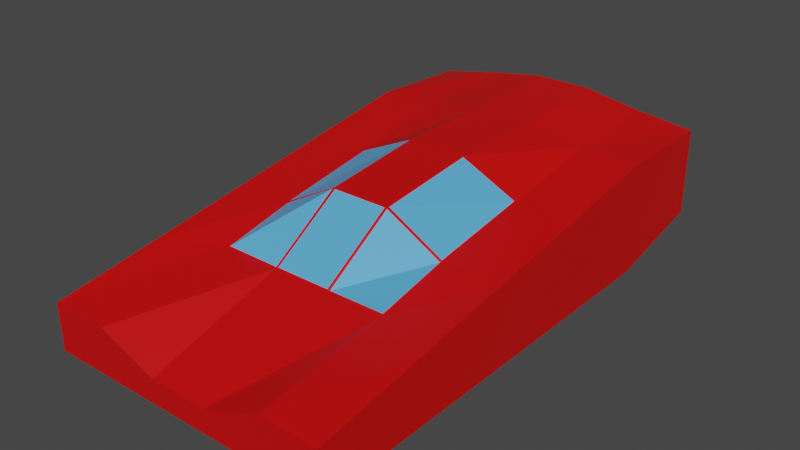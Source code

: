 # Source: Test_Car_Body.blend  (saved by Blender 3.0.42; exported with 4.5.12 LTS)
import bpy
from mathutils import Matrix  # noqa: F401  (used for matrix-valued properties, if any)

bpy.ops.wm.read_factory_settings(use_empty=True)
scene = bpy.context.scene
scene.name = 'Scene'

# ---- collections
col_collection = bpy.data.collections.new('Collection'); scene.collection.children.link(col_collection)

# ---- materials (node trees are filled in below, after node groups)
mat_material_001 = bpy.data.materials.new('Material.001')
mat_material_001.use_transparent_shadow = False
mat_material_002 = bpy.data.materials.new('Material.002')
mat_material_002.use_transparent_shadow = False

# ---- material node trees
mat_material_001.use_nodes = True; mat_material_001.node_tree.nodes.clear()
_N = mat_material_001.node_tree.nodes; _L = mat_material_001.node_tree.links
n0 = _N.new('ShaderNodeBsdfPrincipled'); n0.name = 'Principled BSDF'; n0.location = (10, 300)
n0.distribution = 'GGX'
n0.subsurface_method = 'RANDOM_WALK_SKIN'
n0.inputs[0].default_value = (0.6584, 0.0, 0.0, 1.0)
n0.inputs[3].default_value = 1.45
n0.inputs[27].default_value = (0.0, 0.0, 0.0, 1.0)
n0.inputs[28].default_value = 1.0
n1 = _N.new('ShaderNodeOutputMaterial'); n1.name = 'Material Output'; n1.location = (300, 300)
_L.new(n0.outputs[0], n1.inputs[0])
n1.is_active_output = True
mat_material_002.use_nodes = True; mat_material_002.node_tree.nodes.clear()
_N = mat_material_002.node_tree.nodes; _L = mat_material_002.node_tree.links
n0 = _N.new('ShaderNodeBsdfPrincipled'); n0.name = 'Principled BSDF'; n0.location = (10, 300)
n0.distribution = 'GGX'
n0.subsurface_method = 'RANDOM_WALK_SKIN'
n0.inputs[0].default_value = (0.1, 0.4205, 0.8, 1.0)
n0.inputs[3].default_value = 1.45
n0.inputs[27].default_value = (0.0, 0.0, 0.0, 1.0)
n0.inputs[28].default_value = 1.0
n1 = _N.new('ShaderNodeOutputMaterial'); n1.name = 'Material Output'; n1.location = (300, 300)
_L.new(n0.outputs[0], n1.inputs[0])
n1.is_active_output = True

# ---- world
world_world = bpy.data.worlds.new('World'); scene.world = world_world
world_world.use_nodes = True; world_world.node_tree.nodes.clear()
_N = world_world.node_tree.nodes; _L = world_world.node_tree.links
n0 = _N.new('ShaderNodeOutputWorld'); n0.name = 'World Output'; n0.location = (300, 300)
n1 = _N.new('ShaderNodeBackground'); n1.name = 'Background'; n1.location = (10, 300)
n1.inputs[0].default_value = (0.05088, 0.05088, 0.05088, 1.0)
_L.new(n1.outputs[0], n0.inputs[0])
n0.is_active_output = True
world_world.color = (0.05088, 0.05088, 0.05088)
world_world.use_sun_shadow = False
world_world.sun_shadow_jitter_overblur = 0.0

# ---- meshes
me_cube_001 = bpy.data.meshes.new('Cube.001')
me_cube_001.from_pydata([(-1.0, -1.78, -0.4303), (-1.0, -1.78, -0.1128), (-1.0, 1.78, -0.2695), (-1.0, 1.78, 0.2853), (1.0, -1.78, -0.4303), (1.0, -1.78, -0.1128), (1.0, 1.78, -0.2695), (1.0, 1.78, 0.321), (-1.0, 1.068, -0.4303), (-1.0, 0.356, -0.4303), (-1.0, -0.356, -0.4303), (-1.0, -1.068, -0.4303), (-1.0, -1.068, -0.004157), (-1.0, -0.356, 0.1045), (-1.0, 0.356, 0.2131), (-1.0, 1.068, 0.321), (1.0, -1.068, -0.4303), (1.0, -0.356, -0.4303), (1.0, 0.356, -0.4303), (1.0, 1.068, -0.4303), (1.0, 1.068, 0.321), (1.0, 0.356, 0.2131), (1.0, -0.356, 0.1045), (1.0, -1.068, -0.004157), (0.6, 1.78, -0.2695), (0.2, 1.78, -0.2695), (-0.2, 1.78, -0.2695), (-0.6, 1.78, -0.2695), (-0.6, 1.78, 0.3649), (-0.2, 1.78, 0.4303), (0.2, 1.78, 0.4303), (0.6, 1.78, 0.3649), (-0.6, -1.78, -0.4303), (-0.2, -1.78, -0.4303), (0.2, -1.78, -0.4303), (0.6, -1.78, -0.4303), (0.6, -1.78, -0.1128), (0.2, -1.78, -0.2696), (-0.2, -1.78, -0.2696), (-0.6, -1.78, -0.1128), (-0.6, 1.068, 0.3217), (-0.2, 1.068, 0.3985), (0.2, 1.068, 0.3985), (0.6, 1.068, 0.3217), (-0.5911, 0.3461, 0.2162), (-0.2089, 0.3461, 0.3928), (0.2089, 0.3461, 0.3928), (0.5911, 0.3461, 0.2162), (-0.5899, -0.3645, 0.1035), (-0.19, -0.3644, 0.3163), (0.2102, -0.3663, 0.3145), (0.5899, -0.3645, 0.1035), (-0.5907, -0.8496, 0.001931), (-0.19, -0.8495, 0.001288), (0.2093, -0.8478, -0.002315), (0.5907, -0.8496, 0.001931), (0.6, 1.068, -0.4303), (0.2, 1.068, -0.4303), (-0.2, 1.068, -0.4303), (-0.6, 1.068, -0.4303), (0.6, 0.356, -0.4303), (0.2, 0.356, -0.4303), (-0.2, 0.356, -0.4303), (-0.6, 0.356, -0.4303), (0.6, -0.356, -0.4303), (0.2, -0.356, -0.4303), (-0.2, -0.356, -0.4303), (-0.6, -0.356, -0.4303), (0.6, -1.068, -0.4303), (0.2, -1.068, -0.4303), (-0.2, -1.068, -0.4303), (-0.6, -1.068, -0.4303), (0.19, -0.3644, 0.3163), (0.591, -0.3461, 0.1103), (0.19, -0.8495, 0.001288), (0.6, -0.8579, -0.004157), (-0.2102, -0.3663, 0.3145), (0.209, -0.3461, 0.3184), (-0.2093, -0.8478, -0.002315), (0.2, -0.8579, -0.004157), (-0.591, -0.3461, 0.1103), (-0.209, -0.3461, 0.3184), (-0.6, -0.8579, -0.004157), (-0.2, -0.8579, -0.004157), (0.2, 0.356, 0.3985), (0.6, 0.356, 0.2131), (0.2, -0.356, 0.3217), (0.6, -0.356, 0.1045), (-0.6, 0.356, 0.2131), (-0.2, 0.356, 0.3985), (-0.6, -0.356, 0.1045), (-0.2, -0.356, 0.3217)], [], [(8, 15, 3, 2), (24, 31, 7, 6), (16, 23, 5, 4), (32, 39, 1, 0), (68, 16, 4, 35), (82, 12, 1, 39), (28, 3, 15, 40), (40, 15, 14, 88), (88, 14, 13, 90), (90, 13, 12, 82), (24, 6, 19, 56), (56, 19, 18, 60), (60, 18, 17, 64), (64, 17, 16, 68), (6, 7, 20, 19), (19, 20, 21, 18), (18, 21, 22, 17), (17, 22, 23, 16), (0, 1, 12, 11), (11, 12, 13, 10), (10, 13, 14, 9), (9, 14, 15, 8), (10, 67, 71, 11), (67, 66, 70, 71), (66, 65, 69, 70), (65, 64, 68, 69), (9, 63, 67, 10), (63, 62, 66, 67), (62, 61, 65, 66), (61, 60, 64, 65), (8, 59, 63, 9), (59, 58, 62, 63), (58, 57, 61, 62), (57, 56, 60, 61), (2, 27, 59, 8), (27, 26, 58, 59), (26, 25, 57, 58), (25, 24, 56, 57), (22, 87, 75, 23), (51, 50, 54, 55), (72, 49, 53, 74), (76, 48, 52, 78), (21, 85, 87, 22), (47, 46, 77, 73), (84, 89, 91, 86), (45, 44, 80, 81), (20, 43, 85, 21), (43, 42, 84, 85), (42, 41, 89, 84), (41, 40, 88, 89), (7, 31, 43, 20), (31, 30, 42, 43), (30, 29, 41, 42), (29, 28, 40, 41), (23, 75, 36, 5), (75, 79, 37, 36), (79, 83, 38, 37), (83, 82, 39, 38), (11, 71, 32, 0), (71, 70, 33, 32), (70, 69, 34, 33), (69, 68, 35, 34), (4, 5, 36, 35), (35, 36, 37, 34), (34, 37, 38, 33), (33, 38, 39, 32), (2, 3, 28, 27), (27, 28, 29, 26), (26, 29, 30, 25), (25, 30, 31, 24), (50, 51, 87, 86), (55, 54, 79, 75), (51, 55, 75, 87), (54, 50, 86, 79), (49, 72, 86, 91), (74, 53, 83, 79), (72, 74, 79, 86), (53, 49, 91, 83), (48, 76, 91, 90), (78, 52, 82, 83), (76, 78, 83, 91), (52, 48, 90, 82), (46, 47, 85, 84), (73, 77, 86, 87), (47, 73, 87, 85), (77, 46, 84, 86), (44, 45, 89, 88), (81, 80, 90, 91), (45, 81, 91, 89), (80, 44, 88, 90)])
me_cube_001.polygons.foreach_set('material_index', [0, 0, 0, 0, 0, 0, 0, 0, 0, 0, 0, 0, 0, 0, 0, 0, 0, 0, 0, 0, 0, 0, 0, 0, 0, 0, 0, 0, 0, 0, 0, 0, 0, 0, 0, 0, 0, 0, 0, 1, 1, 1, 0, 1, 0, 1, 0, 0, 0, 0, 0, 0, 0, 0, 0, 0, 0, 0, 0, 0, 0, 0, 0, 0, 0, 0, 0, 0, 0, 0, 0, 0, 0, 0, 0, 0, 0, 0, 0, 0, 0, 0, 0, 0, 0, 0, 0, 0, 0, 0])
_uv = me_cube_001.uv_layers.new(name='UVMap')
_uv.uv.foreach_set('vector', [0.375, 0.2, 0.625, 0.2, 0.625, 0.25, 0.375, 0.25, 0.375, 0.45, 0.625, 0.45, 0.625, 0.5, 0.375, 0.5, 0.375, 0.7, 0.625, 0.7, 0.625, 0.75, 0.375, 0.75, 0.375, 0.95, 0.625, 0.95, 0.625, 1.0, 0.375, 1.0, 0.325, 0.7, 0.375, 0.7, 0.375, 0.75, 0.325, 0.75, 0.825, 0.7, 0.875, 0.7, 0.875, 0.75, 0.825, 0.75, 0.825, 0.5, 0.875, 0.5, 0.875, 0.55, 0.825, 0.55, 0.825, 0.55, 0.875, 0.55, 0.875, 0.6, 0.825, 0.6, 0.825, 0.6, 0.875, 0.6, 0.875, 0.65, 0.825, 0.65, 0.825, 0.65, 0.875, 0.65, 0.875, 0.7, 0.825, 0.7, 0.325, 0.5, 0.375, 0.5, 0.375, 0.55, 0.325, 0.55, 0.325, 0.55, 0.375, 0.55, 0.375, 0.6, 0.325, 0.6, 0.325, 0.6, 0.375, 0.6, 0.375, 0.65, 0.325, 0.65, 0.325, 0.65, 0.375, 0.65, 0.375, 0.7, 0.325, 0.7, 0.375, 0.5, 0.625, 0.5, 0.625, 0.55, 0.375, 0.55, 0.375, 0.55, 0.625, 0.55, 0.625, 0.6, 0.375, 0.6, 0.375, 0.6, 0.625, 0.6, 0.625, 0.65, 0.375, 0.65, 0.375, 0.65, 0.625, 0.65, 0.625, 0.7, 0.375, 0.7, 0.375, 0.0, 0.625, 0.0, 0.625, 0.05, 0.375, 0.05, 0.375, 0.05, 0.625, 0.05, 0.625, 0.1, 0.375, 0.1, 0.375, 0.1, 0.625, 0.1, 0.625, 0.15, 0.375, 0.15, 0.375, 0.15, 0.625, 0.15, 0.625, 0.2, 0.375, 0.2, 0.125, 0.65, 0.175, 0.65, 0.175, 0.7, 0.125, 0.7, 0.175, 0.65, 0.225, 0.65, 0.225, 0.7, 0.175, 0.7, 0.225, 0.65, 0.275, 0.65, 0.275, 0.7, 0.225, 0.7, 0.275, 0.65, 0.325, 0.65, 0.325, 0.7, 0.275, 0.7, 0.125, 0.6, 0.175, 0.6, 0.175, 0.65, 0.125, 0.65, 0.175, 0.6, 0.225, 0.6, 0.225, 0.65, 0.175, 0.65, 0.225, 0.6, 0.275, 0.6, 0.275, 0.65, 0.225, 0.65, 0.275, 0.6, 0.325, 0.6, 0.325, 0.65, 0.275, 0.65, 0.125, 0.55, 0.175, 0.55, 0.175, 0.6, 0.125, 0.6, 0.175, 0.55, 0.225, 0.55, 0.225, 0.6, 0.175, 0.6, 0.225, 0.55, 0.275, 0.55, 0.275, 0.6, 0.225, 0.6, 0.275, 0.55, 0.325, 0.55, 0.325, 0.6, 0.275, 0.6, 0.125, 0.5, 0.175, 0.5, 0.175, 0.55, 0.125, 0.55, 0.175, 0.5, 0.225, 0.5, 0.225, 0.55, 0.175, 0.55, 0.225, 0.5, 0.275, 0.5, 0.275, 0.55, 0.225, 0.55, 0.275, 0.5, 0.325, 0.5, 0.325, 0.55, 0.275, 0.55, 0.625, 0.65, 0.675, 0.65, 0.675, 0.7, 0.625, 0.7, 0.6762, 0.651, 0.7238, 0.6509, 0.7237, 0.6991, 0.6763, 0.699, 0.7262, 0.6508, 0.7737, 0.6508, 0.7737, 0.6992, 0.7262, 0.6992, 0.7762, 0.6509, 0.8238, 0.651, 0.8237, 0.699, 0.7763, 0.6991, 0.625, 0.6, 0.675, 0.6, 0.675, 0.65, 0.625, 0.65, 0.6761, 0.6007, 0.7239, 0.6007, 0.7239, 0.6493, 0.6761, 0.6493, 0.725, 0.6, 0.775, 0.6, 0.775, 0.65, 0.725, 0.65, 0.7761, 0.6007, 0.8239, 0.6007, 0.8239, 0.6493, 0.7761, 0.6493, 0.625, 0.55, 0.675, 0.55, 0.675, 0.6, 0.625, 0.6, 0.675, 0.55, 0.725, 0.55, 0.725, 0.6, 0.675, 0.6, 0.725, 0.55, 0.775, 0.55, 0.775, 0.6, 0.725, 0.6, 0.775, 0.55, 0.825, 0.55, 0.825, 0.6, 0.775, 0.6, 0.625, 0.5, 0.675, 0.5, 0.675, 0.55, 0.625, 0.55, 0.675, 0.5, 0.725, 0.5, 0.725, 0.55, 0.675, 0.55, 0.725, 0.5, 0.775, 0.5, 0.775, 0.55, 0.725, 0.55, 0.775, 0.5, 0.825, 0.5, 0.825, 0.55, 0.775, 0.55, 0.625, 0.7, 0.675, 0.7, 0.675, 0.75, 0.625, 0.75, 0.675, 0.7, 0.725, 0.7, 0.725, 0.75, 0.675, 0.75, 0.725, 0.7, 0.775, 0.7, 0.775, 0.75, 0.725, 0.75, 0.775, 0.7, 0.825, 0.7, 0.825, 0.75, 0.775, 0.75, 0.125, 0.7, 0.175, 0.7, 0.175, 0.75, 0.125, 0.75, 0.175, 0.7, 0.225, 0.7, 0.225, 0.75, 0.175, 0.75, 0.225, 0.7, 0.275, 0.7, 0.275, 0.75, 0.225, 0.75, 0.275, 0.7, 0.325, 0.7, 0.325, 0.75, 0.275, 0.75, 0.375, 0.75, 0.625, 0.75, 0.625, 0.8, 0.375, 0.8, 0.375, 0.8, 0.625, 0.8, 0.625, 0.85, 0.375, 0.85, 0.375, 0.85, 0.625, 0.85, 0.625, 0.9, 0.375, 0.9, 0.375, 0.9, 0.625, 0.9, 0.625, 0.95, 0.375, 0.95, 0.375, 0.25, 0.625, 0.25, 0.625, 0.3, 0.375, 0.3, 0.375, 0.3, 0.625, 0.3, 0.625, 0.35, 0.375, 0.35, 0.375, 0.35, 0.625, 0.35, 0.625, 0.4, 0.375, 0.4, 0.375, 0.4, 0.625, 0.4, 0.625, 0.45, 0.375, 0.45, 0.7238, 0.6509, 0.6762, 0.651, 0.675, 0.65, 0.725, 0.65, 0.6763, 0.699, 0.7237, 0.6991, 0.725, 0.7, 0.675, 0.7, 0.6762, 0.651, 0.6763, 0.699, 0.675, 0.7, 0.675, 0.65, 0.7237, 0.6991, 0.7238, 0.6509, 0.725, 0.65, 0.725, 0.7, 0.7737, 0.6508, 0.7262, 0.6508, 0.725, 0.65, 0.775, 0.65, 0.7262, 0.6992, 0.7737, 0.6992, 0.775, 0.7, 0.725, 0.7, 0.7262, 0.6508, 0.7262, 0.6992, 0.725, 0.7, 0.725, 0.65, 0.7737, 0.6992, 0.7737, 0.6508, 0.775, 0.65, 0.775, 0.7, 0.8238, 0.651, 0.7762, 0.6509, 0.775, 0.65, 0.825, 0.65, 0.7763, 0.6991, 0.8237, 0.699, 0.825, 0.7, 0.775, 0.7, 0.7762, 0.6509, 0.7763, 0.6991, 0.775, 0.7, 0.775, 0.65, 0.8237, 0.699, 0.8238, 0.651, 0.825, 0.65, 0.825, 0.7, 0.7239, 0.6007, 0.6761, 0.6007, 0.675, 0.6, 0.725, 0.6, 0.6761, 0.6493, 0.7239, 0.6493, 0.725, 0.65, 0.675, 0.65, 0.6761, 0.6007, 0.6761, 0.6493, 0.675, 0.65, 0.675, 0.6, 0.7239, 0.6493, 0.7239, 0.6007, 0.725, 0.6, 0.725, 0.65, 0.8239, 0.6007, 0.7761, 0.6007, 0.775, 0.6, 0.825, 0.6, 0.7761, 0.6493, 0.8239, 0.6493, 0.825, 0.65, 0.775, 0.65, 0.7761, 0.6007, 0.7761, 0.6493, 0.775, 0.65, 0.775, 0.6, 0.8239, 0.6493, 0.8239, 0.6007, 0.825, 0.6, 0.825, 0.65])
me_cube_001.materials.append(mat_material_001)
me_cube_001.materials.append(mat_material_002)
me_cube_001.use_remesh_fix_poles = True
me_cube_001.use_remesh_preserve_attributes = False
me_cube_001.update()

# ---- objects
ob_cube = bpy.data.objects.new('Cube', me_cube_001)

# ---- transforms, parenting, visibility, modifiers, constraints
ob_cube.location = (0.0, 0.0, 0.0)

# ---- collection membership
col_collection.objects.link(ob_cube)

# ---- scene / render settings (as saved in the file)
scene.frame_start = 1; scene.frame_end = 250; scene.frame_set(1)
scene.render.engine = 'BLENDER_EEVEE_NEXT'
scene.cycles.sampling_pattern = 'TABULATED_SOBOL'
scene.cycles.use_light_tree = False
scene.view_settings.view_transform = 'Filmic'
bpy.context.view_layer.update()

# ---- added for rendering (the .blend has no active camera and no usable light): camera, sun
cam_auto = bpy.data.cameras.new('AutoCamera')
cam_auto.lens = 50.0
cam_auto.sensor_width = 36.0
cam_auto.clip_end = 1000.0
ob_auto_camera = bpy.data.objects.new('AutoCamera', cam_auto)
scene.collection.objects.link(ob_auto_camera)
ob_auto_camera.location = (3.86118, -4.63341, 3.08894)
ob_auto_camera.rotation_euler = (1.09748, -7.21219e-08, 0.694738)
scene.camera = ob_auto_camera
light_auto_sun = bpy.data.lights.new('AutoSun', 'SUN')
light_auto_sun.energy = 3.0
light_auto_sun.angle = 0.0523599
ob_auto_sun = bpy.data.objects.new('AutoSun', light_auto_sun)
scene.collection.objects.link(ob_auto_sun)
ob_auto_sun.rotation_euler = (0.872665, 0.174533, 0.523599)
bpy.context.view_layer.update()
